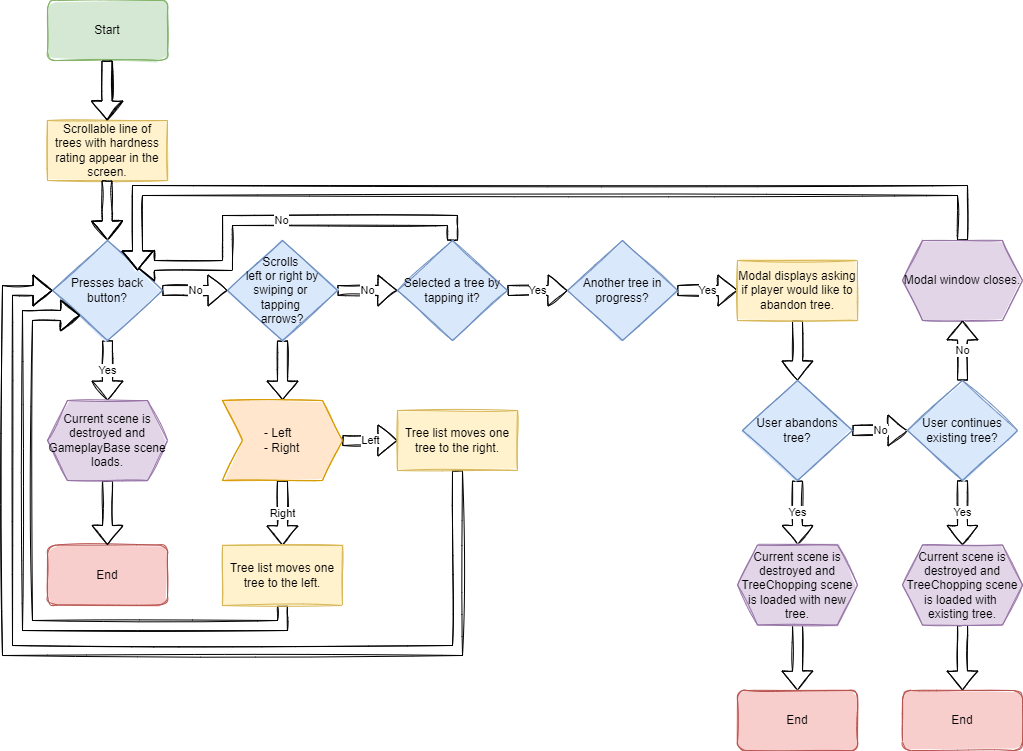

The diagram above was exported from draw.io. Its source (the exported page's mxGraphModel, read from the mxfile embedded in the PNG):
<mxGraphModel dx="870" dy="626" grid="1" gridSize="10" guides="1" tooltips="1" connect="1" arrows="1" fold="1" page="1" pageScale="1" pageWidth="827" pageHeight="1169" math="0" shadow="0">
  <root>
    <mxCell id="0" />
    <mxCell id="1" parent="0" />
    <mxCell id="ipaL6n43P8oaSK_bz6wS-7" style="edgeStyle=orthogonalEdgeStyle;rounded=0;orthogonalLoop=1;jettySize=auto;html=1;exitX=0.5;exitY=1;exitDx=0;exitDy=0;sketch=1;strokeColor=default;shape=flexArrow;" parent="1" source="ipaL6n43P8oaSK_bz6wS-1" target="ipaL6n43P8oaSK_bz6wS-6" edge="1">
      <mxGeometry relative="1" as="geometry" />
    </mxCell>
    <mxCell id="ipaL6n43P8oaSK_bz6wS-1" value="Start" style="rounded=1;whiteSpace=wrap;html=1;fillColor=#d5e8d4;strokeColor=#82b366;sketch=1;fillStyle=solid;" parent="1" vertex="1">
      <mxGeometry x="100" y="40" width="120" height="60" as="geometry" />
    </mxCell>
    <mxCell id="ipaL6n43P8oaSK_bz6wS-6" value="Scrollable line of trees with hardness rating appear in the screen." style="rounded=0;whiteSpace=wrap;html=1;sketch=1;fillStyle=solid;fillColor=#fff2cc;strokeColor=#d6b656;" parent="1" vertex="1">
      <mxGeometry x="100" y="160" width="120" height="60" as="geometry" />
    </mxCell>
    <mxCell id="G9K7wkhJMb9z3eoDj26X-10" style="edgeStyle=orthogonalEdgeStyle;shape=flexArrow;rounded=0;sketch=1;fillStyle=solid;orthogonalLoop=1;jettySize=auto;html=1;exitX=0.5;exitY=1;exitDx=0;exitDy=0;entryX=0.5;entryY=0;entryDx=0;entryDy=0;labelBackgroundColor=default;fontFamily=Helvetica;fontSize=11;fontColor=default;endArrow=classic;strokeColor=default;fillColor=default;" edge="1" parent="1" source="ipaL6n43P8oaSK_bz6wS-8" target="G9K7wkhJMb9z3eoDj26X-1">
      <mxGeometry relative="1" as="geometry" />
    </mxCell>
    <mxCell id="G9K7wkhJMb9z3eoDj26X-18" value="No" style="edgeStyle=orthogonalEdgeStyle;shape=flexArrow;rounded=0;sketch=1;fillStyle=solid;orthogonalLoop=1;jettySize=auto;html=1;exitX=1;exitY=0.5;exitDx=0;exitDy=0;labelBackgroundColor=default;fontFamily=Helvetica;fontSize=11;fontColor=default;endArrow=classic;strokeColor=default;fillColor=default;" edge="1" parent="1" source="ipaL6n43P8oaSK_bz6wS-8">
      <mxGeometry relative="1" as="geometry">
        <mxPoint x="450" y="330" as="targetPoint" />
      </mxGeometry>
    </mxCell>
    <mxCell id="ipaL6n43P8oaSK_bz6wS-8" value="Scrolls &lt;br&gt;left or right by swiping or &lt;br&gt;tapping &lt;br&gt;arrows?" style="rhombus;whiteSpace=wrap;html=1;fillColor=#dae8fc;strokeColor=#6c8ebf;rounded=0;sketch=1;fillStyle=solid;" parent="1" vertex="1">
      <mxGeometry x="280" y="280" width="110" height="100" as="geometry" />
    </mxCell>
    <mxCell id="LiWWIZqxrh0gKxfWtvxY-1" style="edgeStyle=orthogonalEdgeStyle;rounded=0;orthogonalLoop=1;jettySize=auto;html=1;exitX=0.5;exitY=1;exitDx=0;exitDy=0;sketch=1;strokeColor=default;shape=flexArrow;fillColor=default;fillStyle=solid;" parent="1" edge="1">
      <mxGeometry relative="1" as="geometry">
        <mxPoint x="159.5" y="100" as="sourcePoint" />
        <mxPoint x="159.5" y="160" as="targetPoint" />
      </mxGeometry>
    </mxCell>
    <mxCell id="LiWWIZqxrh0gKxfWtvxY-2" value="" style="edgeStyle=orthogonalEdgeStyle;shape=flexArrow;rounded=0;sketch=1;orthogonalLoop=1;jettySize=auto;html=1;strokeColor=default;fillColor=default;fillStyle=solid;entryX=0.5;entryY=0;entryDx=0;entryDy=0;" parent="1" edge="1" target="G9K7wkhJMb9z3eoDj26X-2">
      <mxGeometry relative="1" as="geometry">
        <mxPoint x="159.5" y="220" as="sourcePoint" />
        <mxPoint x="159.5" y="280" as="targetPoint" />
      </mxGeometry>
    </mxCell>
    <mxCell id="G9K7wkhJMb9z3eoDj26X-11" value="Right" style="edgeStyle=orthogonalEdgeStyle;shape=flexArrow;rounded=0;sketch=1;fillStyle=solid;orthogonalLoop=1;jettySize=auto;html=1;exitX=0.5;exitY=1;exitDx=0;exitDy=0;labelBackgroundColor=default;fontFamily=Helvetica;fontSize=11;fontColor=default;endArrow=classic;strokeColor=default;fillColor=default;entryX=0.5;entryY=0;entryDx=0;entryDy=0;" edge="1" parent="1" source="G9K7wkhJMb9z3eoDj26X-1" target="G9K7wkhJMb9z3eoDj26X-22">
      <mxGeometry relative="1" as="geometry">
        <mxPoint x="335" y="580" as="targetPoint" />
      </mxGeometry>
    </mxCell>
    <mxCell id="G9K7wkhJMb9z3eoDj26X-12" value="Left" style="edgeStyle=orthogonalEdgeStyle;shape=flexArrow;rounded=0;sketch=1;fillStyle=solid;orthogonalLoop=1;jettySize=auto;html=1;exitX=1;exitY=0.5;exitDx=0;exitDy=0;labelBackgroundColor=default;fontFamily=Helvetica;fontSize=11;fontColor=default;endArrow=classic;strokeColor=default;fillColor=default;entryX=0;entryY=0.5;entryDx=0;entryDy=0;" edge="1" parent="1" source="G9K7wkhJMb9z3eoDj26X-1" target="G9K7wkhJMb9z3eoDj26X-23">
      <mxGeometry relative="1" as="geometry">
        <mxPoint x="450" y="480" as="targetPoint" />
      </mxGeometry>
    </mxCell>
    <mxCell id="G9K7wkhJMb9z3eoDj26X-1" value="&lt;blockquote style=&quot;margin: 0 0 0 40px ; border: none ; padding: 0px&quot;&gt;- Left&lt;br&gt;- Right&lt;/blockquote&gt;" style="shape=step;perimeter=stepPerimeter;whiteSpace=wrap;html=1;fixedSize=1;sketch=1;fillStyle=solid;fillColor=#ffe6cc;strokeColor=#d79b00;align=left;" vertex="1" parent="1">
      <mxGeometry x="275" y="440" width="120" height="80" as="geometry" />
    </mxCell>
    <mxCell id="G9K7wkhJMb9z3eoDj26X-7" value="Yes" style="edgeStyle=orthogonalEdgeStyle;shape=flexArrow;rounded=0;sketch=1;fillStyle=solid;orthogonalLoop=1;jettySize=auto;html=1;exitX=0.5;exitY=1;exitDx=0;exitDy=0;labelBackgroundColor=default;fontFamily=Helvetica;fontSize=11;fontColor=default;endArrow=classic;strokeColor=default;fillColor=default;" edge="1" parent="1" source="G9K7wkhJMb9z3eoDj26X-2" target="G9K7wkhJMb9z3eoDj26X-6">
      <mxGeometry relative="1" as="geometry" />
    </mxCell>
    <mxCell id="G9K7wkhJMb9z3eoDj26X-9" value="No" style="edgeStyle=orthogonalEdgeStyle;shape=flexArrow;rounded=0;sketch=1;fillStyle=solid;orthogonalLoop=1;jettySize=auto;html=1;exitX=1;exitY=0.5;exitDx=0;exitDy=0;labelBackgroundColor=default;fontFamily=Helvetica;fontSize=11;fontColor=default;endArrow=classic;strokeColor=default;fillColor=default;" edge="1" parent="1" source="G9K7wkhJMb9z3eoDj26X-2">
      <mxGeometry relative="1" as="geometry">
        <mxPoint x="280" y="330" as="targetPoint" />
      </mxGeometry>
    </mxCell>
    <mxCell id="G9K7wkhJMb9z3eoDj26X-2" value="Presses back button?" style="rhombus;whiteSpace=wrap;html=1;fillColor=#dae8fc;strokeColor=#6c8ebf;rounded=0;sketch=1;fillStyle=solid;" vertex="1" parent="1">
      <mxGeometry x="105" y="280" width="110" height="100" as="geometry" />
    </mxCell>
    <mxCell id="G9K7wkhJMb9z3eoDj26X-5" value="End" style="rounded=1;whiteSpace=wrap;html=1;fillColor=#f8cecc;strokeColor=#b85450;sketch=1;fillStyle=solid;" vertex="1" parent="1">
      <mxGeometry x="100" y="584.5" width="120" height="60" as="geometry" />
    </mxCell>
    <mxCell id="G9K7wkhJMb9z3eoDj26X-8" style="edgeStyle=orthogonalEdgeStyle;shape=flexArrow;rounded=0;sketch=1;fillStyle=solid;orthogonalLoop=1;jettySize=auto;html=1;exitX=0.5;exitY=1;exitDx=0;exitDy=0;labelBackgroundColor=default;fontFamily=Helvetica;fontSize=11;fontColor=default;endArrow=classic;strokeColor=default;fillColor=default;" edge="1" parent="1" source="G9K7wkhJMb9z3eoDj26X-6" target="G9K7wkhJMb9z3eoDj26X-5">
      <mxGeometry relative="1" as="geometry" />
    </mxCell>
    <mxCell id="G9K7wkhJMb9z3eoDj26X-6" value="Current scene is destroyed and GameplayBase scene loads." style="shape=hexagon;perimeter=hexagonPerimeter2;whiteSpace=wrap;html=1;fixedSize=1;sketch=1;fillStyle=solid;fillColor=#e1d5e7;strokeColor=#9673a6;" vertex="1" parent="1">
      <mxGeometry x="100" y="440" width="120" height="80" as="geometry" />
    </mxCell>
    <mxCell id="G9K7wkhJMb9z3eoDj26X-21" value="Yes" style="edgeStyle=orthogonalEdgeStyle;shape=flexArrow;rounded=0;sketch=1;fillStyle=solid;orthogonalLoop=1;jettySize=auto;html=1;labelBackgroundColor=default;fontFamily=Helvetica;fontSize=11;fontColor=default;endArrow=classic;strokeColor=default;fillColor=default;" edge="1" parent="1" source="G9K7wkhJMb9z3eoDj26X-19" target="G9K7wkhJMb9z3eoDj26X-20">
      <mxGeometry relative="1" as="geometry" />
    </mxCell>
    <mxCell id="G9K7wkhJMb9z3eoDj26X-32" value="No" style="edgeStyle=orthogonalEdgeStyle;shape=flexArrow;rounded=0;sketch=1;fillStyle=solid;orthogonalLoop=1;jettySize=auto;html=1;exitX=0.5;exitY=0;exitDx=0;exitDy=0;entryX=1;entryY=0;entryDx=0;entryDy=0;labelBackgroundColor=default;fontFamily=Helvetica;fontSize=11;fontColor=default;endArrow=classic;strokeColor=default;fillColor=default;" edge="1" parent="1" source="G9K7wkhJMb9z3eoDj26X-19" target="G9K7wkhJMb9z3eoDj26X-2">
      <mxGeometry relative="1" as="geometry">
        <Array as="points">
          <mxPoint x="505" y="260" />
          <mxPoint x="280" y="260" />
          <mxPoint x="280" y="305" />
        </Array>
      </mxGeometry>
    </mxCell>
    <mxCell id="G9K7wkhJMb9z3eoDj26X-19" value="Selected a tree by tapping it?" style="rhombus;whiteSpace=wrap;html=1;fillColor=#dae8fc;strokeColor=#6c8ebf;rounded=0;sketch=1;fillStyle=solid;" vertex="1" parent="1">
      <mxGeometry x="450" y="280" width="110" height="100" as="geometry" />
    </mxCell>
    <mxCell id="G9K7wkhJMb9z3eoDj26X-28" value="Yes" style="edgeStyle=orthogonalEdgeStyle;shape=flexArrow;rounded=0;sketch=1;fillStyle=solid;orthogonalLoop=1;jettySize=auto;html=1;labelBackgroundColor=default;fontFamily=Helvetica;fontSize=11;fontColor=default;endArrow=classic;strokeColor=default;fillColor=default;entryX=0;entryY=0.5;entryDx=0;entryDy=0;" edge="1" parent="1" source="G9K7wkhJMb9z3eoDj26X-20" target="G9K7wkhJMb9z3eoDj26X-29">
      <mxGeometry relative="1" as="geometry">
        <mxPoint x="810" y="330" as="targetPoint" />
      </mxGeometry>
    </mxCell>
    <mxCell id="G9K7wkhJMb9z3eoDj26X-20" value="Another tree in progress?" style="rhombus;whiteSpace=wrap;html=1;fillColor=#dae8fc;strokeColor=#6c8ebf;rounded=0;sketch=1;fillStyle=solid;" vertex="1" parent="1">
      <mxGeometry x="620" y="280" width="110" height="100" as="geometry" />
    </mxCell>
    <mxCell id="G9K7wkhJMb9z3eoDj26X-24" style="edgeStyle=orthogonalEdgeStyle;shape=flexArrow;rounded=0;sketch=1;fillStyle=solid;orthogonalLoop=1;jettySize=auto;html=1;exitX=0.5;exitY=1;exitDx=0;exitDy=0;entryX=0;entryY=1;entryDx=0;entryDy=0;labelBackgroundColor=default;fontFamily=Helvetica;fontSize=11;fontColor=default;endArrow=classic;strokeColor=default;fillColor=default;" edge="1" parent="1" source="G9K7wkhJMb9z3eoDj26X-22" target="G9K7wkhJMb9z3eoDj26X-2">
      <mxGeometry relative="1" as="geometry">
        <Array as="points">
          <mxPoint x="335" y="665" />
          <mxPoint x="80" y="665" />
          <mxPoint x="80" y="355" />
        </Array>
      </mxGeometry>
    </mxCell>
    <mxCell id="G9K7wkhJMb9z3eoDj26X-22" value="Tree list moves one tree to the left." style="rounded=0;whiteSpace=wrap;html=1;sketch=1;fillStyle=solid;fillColor=#fff2cc;strokeColor=#d6b656;" vertex="1" parent="1">
      <mxGeometry x="275" y="585" width="120" height="60" as="geometry" />
    </mxCell>
    <mxCell id="G9K7wkhJMb9z3eoDj26X-25" style="edgeStyle=orthogonalEdgeStyle;shape=flexArrow;rounded=0;sketch=1;fillStyle=solid;orthogonalLoop=1;jettySize=auto;html=1;exitX=0.5;exitY=1;exitDx=0;exitDy=0;entryX=0;entryY=0.5;entryDx=0;entryDy=0;labelBackgroundColor=default;fontFamily=Helvetica;fontSize=11;fontColor=default;endArrow=classic;strokeColor=default;fillColor=default;" edge="1" parent="1" source="G9K7wkhJMb9z3eoDj26X-23" target="G9K7wkhJMb9z3eoDj26X-2">
      <mxGeometry relative="1" as="geometry">
        <Array as="points">
          <mxPoint x="510" y="690" />
          <mxPoint x="60" y="690" />
          <mxPoint x="60" y="330" />
        </Array>
      </mxGeometry>
    </mxCell>
    <mxCell id="G9K7wkhJMb9z3eoDj26X-23" value="Tree list moves one tree to the right." style="rounded=0;whiteSpace=wrap;html=1;sketch=1;fillStyle=solid;fillColor=#fff2cc;strokeColor=#d6b656;" vertex="1" parent="1">
      <mxGeometry x="450" y="450" width="120" height="60" as="geometry" />
    </mxCell>
    <mxCell id="G9K7wkhJMb9z3eoDj26X-31" style="edgeStyle=orthogonalEdgeStyle;shape=flexArrow;rounded=0;sketch=1;fillStyle=solid;orthogonalLoop=1;jettySize=auto;html=1;exitX=0.5;exitY=1;exitDx=0;exitDy=0;labelBackgroundColor=default;fontFamily=Helvetica;fontSize=11;fontColor=default;endArrow=classic;strokeColor=default;fillColor=default;" edge="1" parent="1" source="G9K7wkhJMb9z3eoDj26X-29" target="G9K7wkhJMb9z3eoDj26X-30">
      <mxGeometry relative="1" as="geometry" />
    </mxCell>
    <mxCell id="G9K7wkhJMb9z3eoDj26X-29" value="Modal displays asking if player would like to abandon tree." style="rounded=0;whiteSpace=wrap;html=1;sketch=1;fillStyle=solid;fillColor=#fff2cc;strokeColor=#d6b656;" vertex="1" parent="1">
      <mxGeometry x="790" y="300" width="120" height="60" as="geometry" />
    </mxCell>
    <mxCell id="G9K7wkhJMb9z3eoDj26X-36" value="No" style="edgeStyle=orthogonalEdgeStyle;shape=flexArrow;rounded=0;sketch=1;fillStyle=solid;orthogonalLoop=1;jettySize=auto;html=1;exitX=1;exitY=0.5;exitDx=0;exitDy=0;entryX=0;entryY=0.5;entryDx=0;entryDy=0;labelBackgroundColor=default;fontFamily=Helvetica;fontSize=11;fontColor=default;endArrow=classic;strokeColor=default;fillColor=default;" edge="1" parent="1" source="G9K7wkhJMb9z3eoDj26X-30" target="G9K7wkhJMb9z3eoDj26X-35">
      <mxGeometry relative="1" as="geometry" />
    </mxCell>
    <mxCell id="G9K7wkhJMb9z3eoDj26X-41" value="Yes" style="edgeStyle=orthogonalEdgeStyle;shape=flexArrow;rounded=0;sketch=1;fillStyle=solid;orthogonalLoop=1;jettySize=auto;html=1;exitX=0.5;exitY=1;exitDx=0;exitDy=0;entryX=0.5;entryY=0;entryDx=0;entryDy=0;labelBackgroundColor=default;fontFamily=Helvetica;fontSize=11;fontColor=default;endArrow=classic;strokeColor=default;fillColor=default;" edge="1" parent="1" source="G9K7wkhJMb9z3eoDj26X-30" target="G9K7wkhJMb9z3eoDj26X-40">
      <mxGeometry relative="1" as="geometry" />
    </mxCell>
    <mxCell id="G9K7wkhJMb9z3eoDj26X-30" value="User abandons tree?" style="rhombus;whiteSpace=wrap;html=1;fillColor=#dae8fc;strokeColor=#6c8ebf;rounded=0;sketch=1;fillStyle=solid;" vertex="1" parent="1">
      <mxGeometry x="795" y="420" width="110" height="100" as="geometry" />
    </mxCell>
    <mxCell id="G9K7wkhJMb9z3eoDj26X-38" style="edgeStyle=orthogonalEdgeStyle;shape=flexArrow;rounded=0;sketch=1;fillStyle=solid;orthogonalLoop=1;jettySize=auto;html=1;exitX=0.5;exitY=0;exitDx=0;exitDy=0;labelBackgroundColor=default;fontFamily=Helvetica;fontSize=11;fontColor=default;endArrow=classic;strokeColor=default;fillColor=default;" edge="1" parent="1" source="G9K7wkhJMb9z3eoDj26X-34">
      <mxGeometry relative="1" as="geometry">
        <mxPoint x="190" y="310" as="targetPoint" />
        <Array as="points">
          <mxPoint x="1015" y="230" />
          <mxPoint x="190" y="230" />
        </Array>
      </mxGeometry>
    </mxCell>
    <mxCell id="G9K7wkhJMb9z3eoDj26X-34" value="Modal window closes." style="shape=hexagon;perimeter=hexagonPerimeter2;whiteSpace=wrap;html=1;fixedSize=1;sketch=1;fillStyle=solid;fillColor=#e1d5e7;strokeColor=#9673a6;" vertex="1" parent="1">
      <mxGeometry x="955" y="280" width="120" height="80" as="geometry" />
    </mxCell>
    <mxCell id="G9K7wkhJMb9z3eoDj26X-37" value="No" style="edgeStyle=orthogonalEdgeStyle;shape=flexArrow;rounded=0;sketch=1;fillStyle=solid;orthogonalLoop=1;jettySize=auto;html=1;exitX=0.5;exitY=0;exitDx=0;exitDy=0;labelBackgroundColor=default;fontFamily=Helvetica;fontSize=11;fontColor=default;endArrow=classic;strokeColor=default;fillColor=default;entryX=0.5;entryY=1;entryDx=0;entryDy=0;" edge="1" parent="1" source="G9K7wkhJMb9z3eoDj26X-35" target="G9K7wkhJMb9z3eoDj26X-34">
      <mxGeometry relative="1" as="geometry">
        <mxPoint x="1015" y="360" as="targetPoint" />
      </mxGeometry>
    </mxCell>
    <mxCell id="G9K7wkhJMb9z3eoDj26X-43" value="Yes" style="edgeStyle=orthogonalEdgeStyle;shape=flexArrow;rounded=0;sketch=1;fillStyle=solid;orthogonalLoop=1;jettySize=auto;html=1;exitX=0.5;exitY=1;exitDx=0;exitDy=0;entryX=0.5;entryY=0;entryDx=0;entryDy=0;labelBackgroundColor=default;fontFamily=Helvetica;fontSize=11;fontColor=default;endArrow=classic;strokeColor=default;fillColor=default;" edge="1" parent="1" source="G9K7wkhJMb9z3eoDj26X-35" target="G9K7wkhJMb9z3eoDj26X-42">
      <mxGeometry relative="1" as="geometry" />
    </mxCell>
    <mxCell id="G9K7wkhJMb9z3eoDj26X-35" value="User continues existing tree?" style="rhombus;whiteSpace=wrap;html=1;fillColor=#dae8fc;strokeColor=#6c8ebf;rounded=0;sketch=1;fillStyle=solid;" vertex="1" parent="1">
      <mxGeometry x="960" y="420" width="110" height="100" as="geometry" />
    </mxCell>
    <mxCell id="G9K7wkhJMb9z3eoDj26X-48" style="edgeStyle=orthogonalEdgeStyle;shape=flexArrow;rounded=0;sketch=1;fillStyle=solid;orthogonalLoop=1;jettySize=auto;html=1;exitX=0.5;exitY=1;exitDx=0;exitDy=0;entryX=0.5;entryY=0;entryDx=0;entryDy=0;labelBackgroundColor=default;fontFamily=Helvetica;fontSize=11;fontColor=default;endArrow=classic;strokeColor=default;fillColor=default;" edge="1" parent="1" source="G9K7wkhJMb9z3eoDj26X-40" target="G9K7wkhJMb9z3eoDj26X-44">
      <mxGeometry relative="1" as="geometry" />
    </mxCell>
    <mxCell id="G9K7wkhJMb9z3eoDj26X-40" value="Current scene is destroyed and TreeChopping scene is loaded with new tree." style="shape=hexagon;perimeter=hexagonPerimeter2;whiteSpace=wrap;html=1;fixedSize=1;sketch=1;fillStyle=solid;fillColor=#e1d5e7;strokeColor=#9673a6;" vertex="1" parent="1">
      <mxGeometry x="790" y="584.5" width="120" height="80" as="geometry" />
    </mxCell>
    <mxCell id="G9K7wkhJMb9z3eoDj26X-46" style="edgeStyle=orthogonalEdgeStyle;shape=flexArrow;rounded=0;sketch=1;fillStyle=solid;orthogonalLoop=1;jettySize=auto;html=1;exitX=0.5;exitY=1;exitDx=0;exitDy=0;labelBackgroundColor=default;fontFamily=Helvetica;fontSize=11;fontColor=default;endArrow=classic;strokeColor=default;fillColor=default;" edge="1" parent="1" source="G9K7wkhJMb9z3eoDj26X-42" target="G9K7wkhJMb9z3eoDj26X-45">
      <mxGeometry relative="1" as="geometry" />
    </mxCell>
    <mxCell id="G9K7wkhJMb9z3eoDj26X-42" value="Current scene is destroyed and TreeChopping scene is loaded with &lt;br&gt;existing tree." style="shape=hexagon;perimeter=hexagonPerimeter2;whiteSpace=wrap;html=1;fixedSize=1;sketch=1;fillStyle=solid;fillColor=#e1d5e7;strokeColor=#9673a6;" vertex="1" parent="1">
      <mxGeometry x="955" y="584.5" width="120" height="80" as="geometry" />
    </mxCell>
    <mxCell id="G9K7wkhJMb9z3eoDj26X-44" value="End" style="rounded=1;whiteSpace=wrap;html=1;fillColor=#f8cecc;strokeColor=#b85450;sketch=1;fillStyle=solid;" vertex="1" parent="1">
      <mxGeometry x="790" y="730" width="120" height="60" as="geometry" />
    </mxCell>
    <mxCell id="G9K7wkhJMb9z3eoDj26X-45" value="End" style="rounded=1;whiteSpace=wrap;html=1;fillColor=#f8cecc;strokeColor=#b85450;sketch=1;fillStyle=solid;" vertex="1" parent="1">
      <mxGeometry x="955" y="730" width="120" height="60" as="geometry" />
    </mxCell>
  </root>
</mxGraphModel>